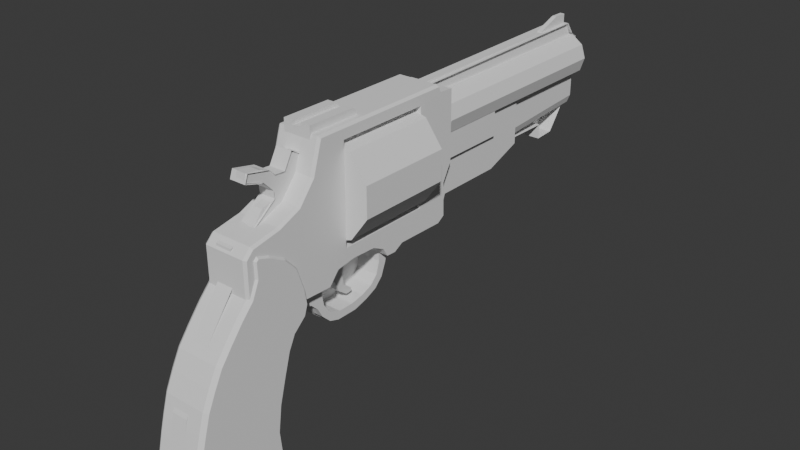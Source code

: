 # Source: WestGun.blend  (saved by Blender 4.5.87; exported with 4.5.12 LTS)
import bpy
from mathutils import Matrix  # noqa: F401  (used for matrix-valued properties, if any)

bpy.ops.wm.read_factory_settings(use_empty=True)
scene = bpy.context.scene
scene.name = 'Scene'

# ---- collections
col_collection = bpy.data.collections.new('Collection'); scene.collection.children.link(col_collection)

# ---- world
world_world = bpy.data.worlds.new('World'); scene.world = world_world
world_world.use_nodes = True; world_world.node_tree.nodes.clear()
_N = world_world.node_tree.nodes; _L = world_world.node_tree.links
n0 = _N.new('ShaderNodeOutputWorld'); n0.name = 'World Output'; n0.location = (200, 100)
n1 = _N.new('ShaderNodeBackground'); n1.name = 'Background'; n1.location = (-200, 100)
n1.inputs[0].default_value = (0.05088, 0.05088, 0.05088, 1.0)
_L.new(n1.outputs[0], n0.inputs[0])
n0.is_active_output = True
world_world.color = (0.05088, 0.05088, 0.05088)
world_world.sun_shadow_jitter_overblur = 0.0

# ---- meshes
me_cube_002 = bpy.data.meshes.new('Cube.002')
me_cube_002.from_pydata([(1.121, -2.166, -2.469), (1.121, -3.341, -2.166), (1.121, -3.507, -1.955), (1.121, -3.341, -1.266), (1.121, -3.002, -0.5411), (1.121, -2.818, -0.2749), (1.121, -2.46, 0.2023), (1.121, -2.442, 0.7163), (1.121, -2.029, 0.8448), (1.121, -1.689, 1.102), (1.121, -1.698, 1.212), (1.121, -1.864, 1.368), (1.121, -2.148, 1.451), (1.121, -2.102, 1.579), (1.121, -1.753, 1.506), (1.121, -1.662, 1.414), (1.121, -1.496, 1.405), (1.121, -1.368, 1.634), (1.121, -1.23, 1.552), (1.121, -1.139, 1.809), (1.121, 1.184, 1.818), (1.121, 1.266, 1.726), (1.121, 4.882, 1.772), (1.121, 5.011, 1.588), (1.121, 5.121, 1.515), (1.121, 5.112, 0.8724), (1.121, 4.993, 0.8265), (1.121, 4.993, 0.4134), (1.121, 4.827, 0.4134), (1.121, 4.534, 0.02796), (1.121, 4.194, 0.009605), (1.121, 4.203, 0.2482), (1.121, 3.35, 0.2574), (1.121, 2.726, 0.03714), (1.121, 1.56, 0.04632), (1.121, 1.367, -0.2474), (1.121, 0.5411, -0.2749), (1.121, 0.3575, -0.3208), (1.121, 0.2657, -0.486), (1.121, 0.174, -0.7797), (1.121, -0.08303, -0.9725), (1.121, -0.4685, -1.064), (1.121, -0.8173, -1.046), (1.121, -1.056, -0.8623), (1.121, -1.212, -0.6237), (1.121, -1.478, -0.5594), (1.121, -1.671, -0.7247), (1.121, -1.799, -1.0), (1.121, -1.992, -1.826), (1.121, -2.02, -2.349), (0.8582, -2.166, -2.469), (0.8582, -3.341, -2.166), (0.8582, -3.507, -1.955), (0.8582, -3.341, -1.266), (0.8582, -3.002, -0.5411), (0.8582, -2.818, -0.2749), (0.8582, -2.46, 0.2023), (0.8582, -2.442, 0.7163), (0.8582, -2.029, 0.8448), (0.8582, -1.689, 1.102), (0.8582, -1.698, 1.212), (0.8582, -1.864, 1.368), (0.8582, -2.148, 1.451), (0.8582, -2.102, 1.579), (0.8582, -1.753, 1.506), (0.8582, -1.662, 1.414), (0.8582, -1.496, 1.405), (0.8582, -1.368, 1.634), (0.8582, -1.23, 1.552), (0.8582, -1.139, 1.809), (0.8582, 1.184, 1.818), (0.8582, 1.266, 1.726), (0.8582, 4.882, 1.772), (0.8582, 5.011, 1.588), (0.8582, 5.121, 1.515), (0.8582, 5.112, 0.8724), (0.8582, 4.993, 0.8265), (0.8582, 4.993, 0.4134), (0.8582, 4.827, 0.4134), (0.8582, 4.534, 0.02796), (0.8582, 4.194, 0.009605), (0.8582, 4.203, 0.2482), (0.8582, 3.35, 0.2574), (0.8582, 2.726, 0.03714), (0.8582, 1.56, 0.04632), (0.8582, 1.367, -0.2474), (0.8582, 0.5411, -0.2749), (0.8582, 0.3575, -0.3208), (0.8582, 0.2657, -0.486), (0.8582, 0.174, -0.7797), (0.8582, -0.08303, -0.9725), (0.8582, -0.4685, -1.064), (0.8582, -0.8173, -1.046), (0.8582, -1.056, -0.8623), (0.8582, -1.212, -0.6237), (0.8582, -1.478, -0.5594), (0.8582, -1.671, -0.7247), (0.8582, -1.799, -1.0), (0.8582, -1.992, -1.826), (0.8582, -2.02, -2.349)], [], [(22, 23, 73, 72), (0, 49, 99, 50), (9, 10, 60, 59), (36, 37, 87, 86), (23, 24, 74, 73), (10, 11, 61, 60), (37, 38, 88, 87), (24, 25, 75, 74), (11, 12, 62, 61), (38, 39, 89, 88), (25, 26, 76, 75), (12, 13, 63, 62), (39, 40, 90, 89), (26, 27, 77, 76), (13, 14, 64, 63), (40, 41, 91, 90), (0, 1, 51, 50), (27, 28, 78, 77), (14, 15, 65, 64), (41, 42, 92, 91), (1, 2, 52, 51), (28, 29, 79, 78), (15, 16, 66, 65), (42, 43, 93, 92), (2, 3, 53, 52), (29, 30, 80, 79), (16, 17, 67, 66), (43, 44, 94, 93), (3, 4, 54, 53), (30, 31, 81, 80), (17, 18, 68, 67), (44, 45, 95, 94), (4, 5, 55, 54), (31, 32, 82, 81), (18, 19, 69, 68), (45, 46, 96, 95), (5, 6, 56, 55), (32, 33, 83, 82), (19, 20, 70, 69), (46, 47, 97, 96), (6, 7, 57, 56), (33, 34, 84, 83), (20, 21, 71, 70), (47, 48, 98, 97), (7, 8, 58, 57), (34, 35, 85, 84), (21, 22, 72, 71), (48, 49, 99, 98), (8, 9, 59, 58), (35, 36, 86, 85), (76, 78, 81), (99, 50, 98), (56, 95, 96, 55), (51, 52, 53), (55, 96, 97, 54), (51, 53, 98, 50), (56, 57, 58), (63, 64, 61, 62), (56, 58, 95), (74, 75, 76, 73), (59, 60, 66), (61, 64, 65, 60), (92, 93, 91), (93, 94, 91), (87, 94, 59, 68), (59, 66, 68), (91, 94, 88), (91, 88, 90), (87, 68, 69, 70), (88, 89, 90), (87, 88, 94), (60, 65, 66), (66, 67, 68), (59, 94, 95, 58), (84, 85, 86), (71, 72, 82), (72, 73, 76), (82, 72, 81), (70, 71, 86, 87), (76, 77, 78), (72, 76, 81), (84, 86, 71), (82, 83, 71), (83, 84, 71), (79, 80, 81), (78, 79, 81), (97, 98, 53, 54)])
_uv = me_cube_002.uv_layers.new(name='UVMap')
_uv.uv.foreach_set('vector', [0.0, 0.0, 0.0, 0.0, 0.0, 0.0, 0.0, 0.0, 0.0, 0.0, 0.0, 0.0, 0.0, 0.0, 0.0, 0.0, 0.0, 0.0, 0.0, 0.0, 0.0, 0.0, 0.0, 0.0, 0.0, 0.0, 0.0, 0.0, 0.0, 0.0, 0.0, 0.0, 0.0, 0.0, 0.0, 0.0, 0.0, 0.0, 0.0, 0.0, 0.0, 0.0, 0.0, 0.0, 0.0, 0.0, 0.0, 0.0, 0.0, 0.0, 0.0, 0.0, 0.0, 0.0, 0.0, 0.0, 0.0, 0.0, 0.0, 0.0, 0.0, 0.0, 0.0, 0.0, 0.0, 0.0, 0.0, 0.0, 0.0, 0.0, 0.0, 0.0, 0.0, 0.0, 0.0, 0.0, 0.0, 0.0, 0.0, 0.0, 0.0, 0.0, 0.0, 0.0, 0.0, 0.0, 0.0, 0.0, 0.0, 0.0, 0.0, 0.0, 0.0, 0.0, 0.0, 0.0, 0.0, 0.0, 0.0, 0.0, 0.0, 0.0, 0.0, 0.0, 0.0, 0.0, 0.0, 0.0, 0.0, 0.0, 0.0, 0.0, 0.0, 0.0, 0.0, 0.0, 0.0, 0.0, 0.0, 0.0, 0.0, 0.0, 0.0, 0.0, 0.0, 0.0, 0.0, 0.0, 0.0, 0.0, 0.0, 0.0, 0.0, 0.0, 0.0, 0.0, 0.0, 0.0, 0.0, 0.0, 0.0, 0.0, 0.0, 0.0, 0.0, 0.0, 0.0, 0.0, 0.0, 0.0, 0.0, 0.0, 0.0, 0.0, 0.0, 0.0, 0.0, 0.0, 0.0, 0.0, 0.0, 0.0, 0.0, 0.0, 0.0, 0.0, 0.0, 0.0, 0.0, 0.0, 0.0, 0.0, 0.0, 0.0, 0.0, 0.0, 0.0, 0.0, 0.0, 0.0, 0.0, 0.0, 0.0, 0.0, 0.0, 0.0, 0.0, 0.0, 0.0, 0.0, 0.0, 0.0, 0.0, 0.0, 0.0, 0.0, 0.0, 0.0, 0.0, 0.0, 0.0, 0.0, 0.0, 0.0, 0.0, 0.0, 0.0, 0.0, 0.0, 0.0, 0.0, 0.0, 0.0, 0.0, 0.0, 0.0, 0.0, 0.0, 0.0, 0.0, 0.0, 0.0, 0.0, 0.0, 0.0, 0.0, 0.0, 0.0, 0.0, 0.0, 0.0, 0.0, 0.0, 0.0, 0.0, 0.0, 0.0, 0.0, 0.0, 0.0, 0.0, 0.0, 0.0, 0.0, 0.0, 0.0, 0.0, 0.0, 0.0, 0.0, 0.0, 0.0, 0.0, 0.0, 0.0, 0.0, 0.0, 0.0, 0.0, 0.0, 0.0, 0.0, 0.0, 0.0, 0.0, 0.0, 0.0, 0.0, 0.0, 0.0, 0.0, 0.0, 0.0, 0.0, 0.0, 0.0, 0.0, 0.0, 0.0, 0.0, 0.0, 0.0, 0.0, 0.0, 0.0, 0.0, 0.0, 0.0, 0.0, 0.0, 0.0, 0.0, 0.0, 0.0, 0.0, 0.0, 0.0, 0.0, 0.0, 0.0, 0.0, 0.0, 0.0, 0.0, 0.0, 0.0, 0.0, 0.0, 0.0, 0.0, 0.0, 0.0, 0.0, 0.0, 0.0, 0.0, 0.0, 0.0, 0.0, 0.0, 0.0, 0.0, 0.0, 0.0, 0.0, 0.0, 0.0, 0.0, 0.0, 0.0, 0.0, 0.0, 0.0, 0.0, 0.0, 0.0, 0.0, 0.0, 0.0, 0.0, 0.0, 0.0, 0.0, 0.0, 0.0, 0.0, 0.0, 0.0, 0.0, 0.0, 0.0, 0.0, 0.0, 0.0, 0.0, 0.0, 0.0, 0.0, 0.0, 0.0, 0.0, 0.0, 0.0, 0.0, 0.0, 0.0, 0.0, 0.0, 0.0, 0.0, 0.0, 0.0, 0.0, 0.0, 0.0, 0.0, 0.0, 0.0, 0.0, 0.0, 0.0, 0.0, 0.0, 0.0, 0.0, 0.0, 0.0, 0.0, 0.0, 0.0, 0.0, 0.0, 0.0, 0.0, 0.0, 0.0, 0.0, 0.0, 0.0, 0.0, 0.0, 0.0, 0.0, 0.0, 0.0, 0.0, 0.0, 0.0, 0.0, 0.0, 0.0, 0.0, 0.0, 0.0, 0.0, 0.0, 0.0, 0.0, 0.0, 0.0, 0.0, 0.0, 0.0, 0.0, 0.0, 0.0, 0.0, 0.0, 0.0, 0.0, 0.0, 0.0, 0.0, 0.0, 0.0, 0.0, 0.0, 0.0, 0.0, 0.0, 0.0, 0.0, 0.0, 0.0, 0.0, 0.0, 0.0, 0.0, 0.0, 0.0, 0.0, 0.0, 0.0, 0.0, 0.0, 0.0, 0.0, 0.0, 0.0, 0.0, 0.0, 0.0, 0.0, 0.0, 0.0, 0.0, 0.0, 0.0, 0.0, 0.0, 0.0, 0.0, 0.0, 0.0, 0.0, 0.0, 0.0, 0.0, 0.0, 0.0, 0.0, 0.0, 0.0, 0.0, 0.0, 0.0, 0.0, 0.0, 0.0, 0.0, 0.0, 0.0, 0.0, 0.0, 0.0, 0.0, 0.0, 0.0, 0.0, 0.0, 0.0, 0.0, 0.0, 0.0, 0.0, 0.0, 0.0, 0.0, 0.0, 0.0, 0.0, 0.0, 0.0, 0.0, 0.0, 0.0, 0.0, 0.0, 0.0, 0.0, 0.0, 0.0, 0.0, 0.0, 0.0, 0.0, 0.0, 0.0, 0.0, 0.0, 0.0, 0.0, 0.0, 0.0, 0.0, 0.0, 0.0, 0.0, 0.0, 0.0, 0.0, 0.0, 0.0, 0.0, 0.0, 0.0, 0.0, 0.0, 0.0, 0.0, 0.0, 0.0, 0.0, 0.0, 0.0, 0.0, 0.0, 0.0, 0.0, 0.0, 0.0, 0.0, 0.0, 0.0, 0.0, 0.0, 0.0, 0.0, 0.0, 0.0, 0.0, 0.0, 0.0, 0.0, 0.0, 0.0, 0.0, 0.0, 0.0, 0.0, 0.0, 0.0, 0.0, 0.0, 0.0, 0.0, 0.0, 0.0, 0.0, 0.0, 0.0, 0.0, 0.0, 0.0, 0.0, 0.0, 0.0, 0.0, 0.0, 0.0, 0.0, 0.0, 0.0, 0.0, 0.0, 0.0, 0.0, 0.0, 0.0, 0.0, 0.0, 0.0, 0.0, 0.0, 0.0, 0.0, 0.0, 0.0, 0.0, 0.0, 0.0, 0.0, 0.0, 0.0, 0.0, 0.0, 0.0, 0.0, 0.0, 0.0, 0.0, 0.0, 0.0, 0.0, 0.0, 0.0, 0.0, 0.0, 0.0, 0.0, 0.0, 0.0, 0.0, 0.0])
me_cube_002.update()
me_cube_003 = bpy.data.meshes.new('Cube.003')
me_cube_003.from_pydata([(-0.07031, 0.3742, -0.2325), (-0.07031, 0.4035, -0.2142), (-0.07031, 0.376, 0.2459), (-0.07031, 0.4347, 0.2422), (-0.07031, 0.4365, -0.02172), (-0.07031, 0.3999, -0.0877), (-0.07031, -0.1701, -0.2435), (-0.07031, -0.1316, -0.1977), (-0.07031, -0.06016, -0.1867), (-0.07031, 0.03697, -0.1903), (-0.07031, 0.08463, -0.2142), (-0.07031, 0.1048, -0.2472), (-0.07031, 0.1433, -0.249), (-0.07031, 0.1799, -0.2287), (0.07031, 0.3742, -0.2325), (0.07031, 0.4035, -0.2142), (0.07031, 0.376, 0.2459), (0.07031, 0.4347, 0.2422), (0.07031, 0.4365, -0.02172), (0.07031, 0.3999, -0.0877), (0.07031, -0.1701, -0.2435), (0.07031, -0.1316, -0.1977), (0.07031, -0.06016, -0.1867), (0.07031, 0.03697, -0.1903), (0.07031, 0.08463, -0.2142), (0.07031, 0.1048, -0.2472), (0.07031, 0.1433, -0.249), (0.07031, 0.1799, -0.2287), (-0.07031, -0.1877, 0.263), (-0.06181, -0.194, 0.2715), (-0.07031, 0.3672, 0.2649), (-0.06181, 0.3632, 0.2734), (-0.07031, -0.223, 0.1483), (-0.06181, -0.2306, 0.1524), (-0.07031, -0.2859, 0.07206), (-0.06181, -0.2911, 0.07908), (-0.07031, -0.3711, 0.03607), (-0.06181, -0.3736, 0.04426), (-0.07031, -0.4776, 0.01622), (-0.06181, -0.4817, 0.0241), (-0.07031, -0.5043, -0.01055), (-0.06181, -0.5129, -0.00706), (-0.06181, -0.511, -0.2288), (-0.07031, -0.5025, -0.2292), (0.07031, -0.188, 0.2635), (0.06231, -0.194, 0.2715), (0.06231, 0.3632, 0.2734), (0.07031, 0.3669, 0.2654), (0.07031, -0.2234, 0.1485), (0.06231, -0.2306, 0.1524), (0.06231, -0.2911, 0.07908), (0.07031, -0.2862, 0.07247), (0.07031, -0.3712, 0.03655), (0.06231, -0.3736, 0.04426), (0.06231, -0.4817, 0.0241), (0.07031, -0.4778, 0.01669), (0.07031, -0.5048, -0.01035), (0.06231, -0.5129, -0.00706), (0.07031, -0.503, -0.2292), (0.06231, -0.511, -0.2288), (0.07031, 0.2733, -0.1375), (0.07031, -0.09224, 0.228), (0.07031, 0.2733, 0.228), (0.07031, -0.09224, -0.1375), (-0.07031, -0.09224, -0.1375), (-0.07031, -0.09224, 0.228), (-0.07031, 0.2733, 0.228), (-0.07031, 0.2733, -0.1375)], [], [(7, 8, 22, 21), (3, 2, 16, 17), (8, 9, 23, 22), (9, 10, 24, 23), (0, 1, 15, 14), (10, 11, 25, 24), (4, 3, 17, 18), (11, 12, 26, 25), (1, 5, 19, 15), (12, 13, 27, 26), (5, 4, 18, 19), (0, 13, 27, 14), (6, 7, 21, 20), (36, 38, 39, 37), (32, 34, 35, 33), (34, 36, 37, 35), (28, 32, 33, 29), (40, 43, 42, 41), (29, 31, 30, 28), (38, 40, 41, 39), (53, 54, 55, 52), (49, 50, 51, 48), (50, 53, 52, 51), (45, 49, 48, 44), (57, 59, 58, 56), (44, 47, 46, 45), (54, 57, 56, 55), (29, 33, 49, 45), (31, 29, 45, 46), (46, 47, 16, 2, 30, 31), (33, 35, 50, 49), (35, 37, 53, 50), (37, 39, 54, 53), (39, 41, 57, 54), (41, 42, 59, 57), (59, 42, 43, 6, 20, 58), (63, 60, 67, 64), (60, 62, 66, 67), (63, 64, 65, 61), (66, 62, 61, 65), (3, 4, 5, 1, 0, 67, 66, 30, 2), (30, 66, 65, 28), (7, 64, 67, 0, 13, 12, 11, 10, 9, 8), (6, 43, 40, 38, 36, 34, 32, 28, 65, 64, 7), (17, 16, 47, 62, 60, 14, 15, 19, 18), (47, 44, 61, 62), (21, 22, 23, 24, 25, 26, 27, 14, 60, 63), (20, 21, 63, 61, 44, 48, 51, 52, 55, 56, 58)])
_uv = me_cube_003.uv_layers.new(name='UVMap')
_uv.uv.foreach_set('vector', [0.0, 0.0, 0.0, 0.0, 0.0, 0.0, 0.0, 0.0, 0.0, 0.0, 0.0, 0.0, 0.0, 0.0, 0.0, 0.0, 0.0, 0.0, 0.0, 0.0, 0.0, 0.0, 0.0, 0.0, 0.0, 0.0, 0.0, 0.0, 0.0, 0.0, 0.0, 0.0, 0.0, 0.0, 0.0, 0.0, 0.0, 0.0, 0.0, 0.0, 0.0, 0.0, 0.0, 0.0, 0.0, 0.0, 0.0, 0.0, 0.0, 0.0, 0.0, 0.0, 0.0, 0.0, 0.0, 0.0, 0.0, 0.0, 0.0, 0.0, 0.0, 0.0, 0.0, 0.0, 0.0, 0.0, 0.0, 0.0, 0.0, 0.0, 0.0, 0.0, 0.0, 0.0, 0.0, 0.0, 0.0, 0.0, 0.0, 0.0, 0.0, 0.0, 0.0, 0.0, 0.0, 0.0, 0.0, 0.0, 0.0, 0.0, 0.0, 0.0, 0.0, 0.0, 0.0, 0.0, 0.0, 0.0, 0.0, 0.0, 0.0, 0.0, 0.0, 0.0, 0.0, 0.0, 0.0, 0.0, 0.0, 0.0, 0.0, 0.0, 0.0, 0.0, 0.0, 0.0, 0.0, 0.0, 0.0, 0.0, 0.0, 0.0, 0.0, 0.0, 0.0, 0.0, 0.0, 0.0, 0.0, 0.0, 0.0, 0.0, 0.0, 0.0, 0.0, 0.0, 0.0, 0.0, 0.0, 0.0, 0.0, 0.0, 0.0, 0.0, 0.0, 0.0, 0.0, 0.0, 0.0, 0.0, 0.0, 0.0, 0.0, 0.0, 0.0, 0.0, 0.0, 0.0, 0.0, 0.0, 0.0, 0.0, 0.0, 0.0, 0.0, 0.0, 0.0, 0.0, 0.0, 0.0, 0.0, 0.0, 0.0, 0.0, 0.0, 0.0, 0.0, 0.0, 0.0, 0.0, 0.0, 0.0, 0.0, 0.0, 0.0, 0.0, 0.0, 0.0, 0.0, 0.0, 0.0, 0.0, 0.0, 0.0, 0.0, 0.0, 0.0, 0.0, 0.0, 0.0, 0.0, 0.0, 0.0, 0.0, 0.0, 0.0, 0.0, 0.0, 0.0, 0.0, 0.0, 0.0, 0.0, 0.0, 0.0, 0.0, 0.0, 0.0, 0.0, 0.0, 0.0, 0.0, 0.0, 0.0, 0.0, 0.0, 0.0, 0.0, 0.0, 0.0, 0.0, 0.0, 0.0, 0.0, 0.0, 0.0, 0.0, 0.0, 0.0, 0.0, 0.0, 0.0, 0.0, 0.0, 0.0, 0.0, 0.0, 0.0, 0.0, 0.0, 0.0, 0.0, 0.0, 0.0, 0.0, 0.0, 0.0, 0.0, 0.0, 0.0, 0.0, 0.0, 0.0, 0.0, 0.0, 0.0, 0.0, 0.0, 0.0, 0.0, 0.0, 0.0, 0.0, 0.0, 0.0, 0.0, 0.0, 0.0, 0.0, 0.0, 0.0, 0.0, 0.0, 0.0, 0.0, 0.0, 0.0, 0.0, 0.0, 0.0, 0.0, 0.0, 0.0, 0.0, 0.0, 0.0, 0.375, 0.8623, 0.375, 0.3877, 0.375, 0.3623, 0.375, 0.8877, 0.375, 0.3877, 0.625, 0.3877, 0.625, 0.3623, 0.375, 0.3623, 0.375, 0.8623, 0.375, 0.8877, 0.625, 0.8877, 0.625, 0.8623, 0.7627, 0.5, 0.7373, 0.5, 0.7373, 0.75, 0.7627, 0.75, 0.0, 0.0, 0.0, 0.0, 0.0, 0.0, 0.0, 0.0, 0.0, 0.0, 0.375, 0.3623, 0.625, 0.3623, 0.0, 0.0, 0.0, 0.0, 0.0, 0.0, 0.625, 0.3623, 0.7627, 0.75, 0.0, 0.0, 0.0, 0.0, 0.375, 0.8877, 0.375, 0.3623, 0.0, 0.0, 0.0, 0.0, 0.0, 0.0, 0.0, 0.0, 0.0, 0.0, 0.0, 0.0, 0.0, 0.0, 0.0, 0.0, 0.0, 0.0, 0.0, 0.0, 0.0, 0.0, 0.0, 0.0, 0.0, 0.0, 0.0, 0.0, 0.0, 0.0, 0.7627, 0.75, 0.375, 0.8877, 0.0, 0.0, 0.0, 0.0, 0.0, 0.0, 0.0, 0.0, 0.625, 0.3877, 0.375, 0.3877, 0.0, 0.0, 0.0, 0.0, 0.0, 0.0, 0.0, 0.0, 0.0, 0.0, 0.0, 0.0, 0.7373, 0.75, 0.625, 0.3877, 0.0, 0.0, 0.0, 0.0, 0.0, 0.0, 0.0, 0.0, 0.0, 0.0, 0.0, 0.0, 0.0, 0.0, 0.0, 0.0, 0.375, 0.3877, 0.375, 0.8623, 0.0, 0.0, 0.0, 0.0, 0.375, 0.8623, 0.7373, 0.75, 0.0, 0.0, 0.0, 0.0, 0.0, 0.0, 0.0, 0.0, 0.0, 0.0, 0.0, 0.0, 0.0, 0.0])
me_cube_003.update()
me_cylinder = bpy.data.meshes.new('Cylinder')
me_cylinder.from_pydata([(0.0, 1.0, -1.0), (-3.344e-07, 1.0, 8.65), (0.5878, 0.809, -1.0), (0.5878, 0.809, 8.65), (0.9511, 0.309, -1.0), (0.9511, 0.309, 8.65), (0.9511, -0.309, -1.0), (0.9511, -0.309, 8.65), (0.5878, -0.809, -1.0), (0.5878, -0.809, 8.65), (0.0, -1.0, -1.0), (-3.344e-07, -1.0, 8.65), (-0.5878, -0.809, -1.0), (-0.5878, -0.809, 8.65), (-0.9511, -0.309, -1.0), (-0.9511, -0.309, 8.65), (-0.9511, 0.309, -1.0), (-0.9511, 0.309, 8.65), (-0.5878, 0.809, -1.0), (-0.5878, 0.809, 8.65), (0.4461, 0.614, 8.905), (-2.806e-07, 0.7589, 8.905), (0.7218, 0.2345, 8.905), (0.7218, -0.2345, 8.905), (0.4461, -0.614, 8.905), (-2.806e-07, -0.7589, 8.905), (-0.4461, -0.614, 8.905), (-0.7218, -0.2345, 8.905), (-0.7218, 0.2345, 8.905), (-0.4461, 0.614, 8.905), (0.4892, 0.6734, 8.905), (-2.783e-07, 0.8323, 8.905), (0.7916, 0.2572, 8.905), (0.7916, -0.2572, 8.905), (0.4892, -0.6734, 8.905), (-2.783e-07, -0.8323, 8.905), (-0.4892, -0.6734, 8.905), (-0.7916, -0.2572, 8.905), (-0.7916, 0.2572, 8.905), (-0.4892, 0.6734, 8.905), (0.4461, 0.614, 8.511), (-1.598e-07, 0.7589, 8.511), (0.7218, 0.2345, 8.511), (0.7218, -0.2345, 8.511), (0.4461, -0.614, 8.511), (-1.598e-07, -0.7589, 8.511), (-0.4461, -0.614, 8.511), (-0.7218, -0.2345, 8.511), (-0.7218, 0.2345, 8.511), (-0.4461, 0.614, 8.511)], [], [(0, 1, 3, 2), (2, 3, 5, 4), (4, 5, 7, 6), (6, 7, 9, 8), (8, 9, 11, 10), (10, 11, 13, 12), (12, 13, 15, 14), (14, 15, 17, 16), (1, 19, 39, 31), (16, 17, 19, 18), (18, 19, 1, 0), (0, 2, 4, 6, 8, 10, 12, 14, 16, 18), (22, 20, 40, 42), (19, 17, 38, 39), (17, 15, 37, 38), (15, 13, 36, 37), (13, 11, 35, 36), (11, 9, 34, 35), (9, 7, 33, 34), (3, 1, 31, 30), (7, 5, 32, 33), (5, 3, 30, 32), (21, 20, 30, 31), (20, 22, 32, 30), (22, 23, 33, 32), (23, 24, 34, 33), (24, 25, 35, 34), (25, 26, 36, 35), (26, 27, 37, 36), (27, 28, 38, 37), (28, 29, 39, 38), (29, 21, 31, 39), (40, 41, 49, 48, 47, 46, 45, 44, 43, 42), (29, 28, 48, 49), (26, 25, 45, 46), (23, 22, 42, 43), (21, 29, 49, 41), (27, 26, 46, 47), (24, 23, 43, 44), (20, 21, 41, 40), (28, 27, 47, 48), (25, 24, 44, 45)])
_uv = me_cylinder.uv_layers.new(name='UVMap')
_uv.uv.foreach_set('vector', [1.0, 0.5, 1.0, 1.0, 0.9, 1.0, 0.9, 0.5, 0.9, 0.5, 0.9, 1.0, 0.8, 1.0, 0.8, 0.5, 0.8, 0.5, 0.8, 1.0, 0.7, 1.0, 0.7, 0.5, 0.7, 0.5, 0.7, 1.0, 0.6, 1.0, 0.6, 0.5, 0.6, 0.5, 0.6, 1.0, 0.5, 1.0, 0.5, 0.5, 0.5, 0.5, 0.5, 1.0, 0.4, 1.0, 0.4, 0.5, 0.4, 0.5, 0.4, 1.0, 0.3, 1.0, 0.3, 0.5, 0.3, 0.5, 0.3, 1.0, 0.2, 1.0, 0.2, 0.5, -7.451e-08, 1.0, 0.1, 1.0, 0.1, 1.0, -7.451e-08, 1.0, 0.2, 0.5, 0.2, 1.0, 0.1, 1.0, 0.1, 0.5, 0.1, 0.5, 0.1, 1.0, -7.451e-08, 1.0, -7.451e-08, 0.5, 0.75, 0.49, 0.8911, 0.4442, 0.9783, 0.3242, 0.9783, 0.1758, 0.8911, 0.05584, 0.75, 0.01, 0.6089, 0.05584, 0.5217, 0.1758, 0.5217, 0.3242, 0.6089, 0.4442, 0.4581, 0.3176, 0.3786, 0.427, 0.3786, 0.427, 0.4581, 0.3176, 0.1, 1.0, 0.2, 1.0, 0.2, 1.0, 0.1, 1.0, 0.2, 1.0, 0.3, 1.0, 0.3, 1.0, 0.2, 1.0, 0.3, 1.0, 0.4, 1.0, 0.4, 1.0, 0.3, 1.0, 0.4, 1.0, 0.5, 1.0, 0.5, 1.0, 0.4, 1.0, 0.5, 1.0, 0.6, 1.0, 0.6, 1.0, 0.5, 1.0, 0.6, 1.0, 0.7, 1.0, 0.7, 1.0, 0.6, 1.0, 0.9, 1.0, 1.0, 1.0, 1.0, 1.0, 0.9, 1.0, 0.7, 1.0, 0.8, 1.0, 0.8, 1.0, 0.7, 1.0, 0.8, 1.0, 0.9, 1.0, 0.9, 1.0, 0.8, 1.0, 0.25, 0.4688, 0.3786, 0.427, 0.3911, 0.4442, 0.25, 0.49, 0.3786, 0.427, 0.4581, 0.3176, 0.4783, 0.3242, 0.3911, 0.4442, 0.4581, 0.3176, 0.4581, 0.1824, 0.4783, 0.1758, 0.4783, 0.3242, 0.4581, 0.1824, 0.3786, 0.07296, 0.3911, 0.05584, 0.4783, 0.1758, 0.3786, 0.07296, 0.25, 0.03117, 0.25, 0.01, 0.3911, 0.05584, 0.25, 0.03117, 0.1214, 0.07296, 0.1089, 0.05584, 0.25, 0.01, 0.1214, 0.07296, 0.04188, 0.1824, 0.02175, 0.1758, 0.1089, 0.05584, 0.04188, 0.1824, 0.04188, 0.3176, 0.02175, 0.3242, 0.02175, 0.1758, 0.04188, 0.3176, 0.1214, 0.427, 0.1089, 0.4442, 0.02175, 0.3242, 0.1214, 0.427, 0.25, 0.4688, 0.25, 0.49, 0.1089, 0.4442, 0.3786, 0.427, 0.25, 0.4688, 0.1214, 0.427, 0.04188, 0.3176, 0.04188, 0.1824, 0.1214, 0.07296, 0.25, 0.03117, 0.3786, 0.07296, 0.4581, 0.1824, 0.4581, 0.3176, 0.1214, 0.427, 0.04188, 0.3176, 0.04188, 0.3176, 0.1214, 0.427, 0.1214, 0.07296, 0.25, 0.03117, 0.25, 0.03117, 0.1214, 0.07296, 0.4581, 0.1824, 0.4581, 0.3176, 0.4581, 0.3176, 0.4581, 0.1824, 0.25, 0.4688, 0.1214, 0.427, 0.1214, 0.427, 0.25, 0.4688, 0.04188, 0.1824, 0.1214, 0.07296, 0.1214, 0.07296, 0.04188, 0.1824, 0.3786, 0.07296, 0.4581, 0.1824, 0.4581, 0.1824, 0.3786, 0.07296, 0.3786, 0.427, 0.25, 0.4688, 0.25, 0.4688, 0.3786, 0.427, 0.04188, 0.3176, 0.04188, 0.1824, 0.04188, 0.1824, 0.04188, 0.3176, 0.25, 0.03117, 0.3786, 0.07296, 0.3786, 0.07296, 0.25, 0.03117])
me_cylinder.update()
me_cube_005 = bpy.data.meshes.new('Cube.005')
me_cube_005.from_pydata([(-0.03028, -0.3167, -0.1709), (-0.03028, -0.2747, -0.1709), (-0.03028, -0.2595, -0.1302), (-0.03028, 0.01419, -0.1302), (-0.03028, 0.1618, -0.07676), (-0.03028, 0.1618, 0.09888), (-0.03028, -0.3167, 0.09888), (0.03028, -0.3167, -0.1709), (0.03028, -0.2747, -0.1709), (0.03028, -0.2595, -0.1302), (0.03028, 0.01419, -0.1302), (0.03028, 0.1618, -0.07676), (0.03028, 0.1618, 0.09888), (0.03028, -0.3167, 0.09888)], [], [(0, 1, 8, 7), (5, 6, 13, 12), (3, 4, 11, 10), (1, 2, 9, 8), (0, 6, 13, 7), (4, 5, 12, 11), (2, 3, 10, 9), (7, 8, 9, 10, 11, 12, 13), (0, 6, 5, 4, 3, 2, 1)])
_uv = me_cube_005.uv_layers.new(name='UVMap')
_uv.uv.foreach_set('vector', [0.0, 0.0, 0.0, 0.0, 0.0, 0.0, 0.0, 0.0, 0.0, 0.0, 0.0, 0.0, 0.0, 0.0, 0.0, 0.0, 0.0, 0.0, 0.0, 0.0, 0.0, 0.0, 0.0, 0.0, 0.0, 0.0, 0.0, 0.0, 0.0, 0.0, 0.0, 0.0, 0.0, 0.0, 0.0, 0.0, 0.0, 0.0, 0.0, 0.0, 0.0, 0.0, 0.0, 0.0, 0.0, 0.0, 0.0, 0.0, 0.0, 0.0, 0.0, 0.0, 0.0, 0.0, 0.0, 0.0, 0.0, 0.0, 0.0, 0.0, 0.0, 0.0, 0.0, 0.0, 0.0, 0.0, 0.0, 0.0, 0.0, 0.0, 0.0, 0.0, 0.0, 0.0, 0.0, 0.0, 0.0, 0.0, 0.0, 0.0, 0.0, 0.0, 0.0, 0.0])
me_cube_005.update()
me_cube_006 = bpy.data.meshes.new('Cube.006')
me_cube_006.from_pydata([(-0.07423, 0.06236, -0.3518), (-0.07423, 0.06038, -0.3389), (-0.07423, 0.08571, -0.3232), (-0.06223, 0.09842, -0.3295), (-0.07423, 0.07785, -0.2476), (-0.06223, 0.08993, -0.2478), (-0.07423, 0.09087, -0.1511), (-0.06223, 0.1027, -0.1534), (-0.07423, 0.1155, -0.05901), (-0.06223, 0.1271, -0.06222), (-0.07423, 0.1392, 0.02273), (-0.06223, 0.1504, 0.01839), (-0.07423, 0.164, 0.07351), (-0.06223, 0.1737, 0.06612), (-0.07423, 0.211, 0.1153), (-0.06223, 0.2215, 0.1085), (-0.07423, 0.2229, 0.1519), (-0.06223, 0.2352, 0.151), (-0.07423, 0.214, 0.2064), (-0.06223, 0.2257, 0.2093), (-0.07423, 0.1865, 0.288), (-0.06223, 0.1971, 0.2942), (-0.07423, 0.1407, 0.3387), (-0.06223, 0.1483, 0.3482), (-0.07423, 0.08082, 0.3722), (-0.06223, 0.08569, 0.3832), (-0.07423, 0.03751, 0.3867), (-0.06223, 0.03478, 0.4002), (-0.07423, 0.03, 0.3801), (-0.06223, 0.01781, 0.3854), (-0.07423, 0.03202, 0.3216), (-0.06223, 0.01993, 0.3239), (-0.07423, 0.006793, 0.2631), (-0.06223, -0.003401, 0.2698), (-0.07423, -0.0389, 0.2141), (-0.06223, -0.04795, 0.222), (-0.07423, -0.08519, 0.1573), (-0.06223, -0.09462, 0.1648), (-0.07423, -0.129, 0.09997), (-0.06223, -0.1392, 0.1064), (-0.07423, -0.1602, 0.03964), (-0.06223, -0.171, 0.0449), (-0.07423, -0.1894, -0.02401), (-0.06223, -0.2007, -0.01979), (-0.07423, -0.2103, -0.09516), (-0.06223, -0.2219, -0.09192), (-0.07423, -0.2251, -0.151), (-0.06223, -0.2367, -0.1481), (-0.07423, -0.241, -0.2196), (-0.06223, -0.2537, -0.2213), (-0.07423, -0.2139, -0.2693), (-0.07423, -0.2219, -0.2796), (0.07423, 0.06038, -0.3389), (0.07423, 0.06236, -0.3518), (0.06223, 0.09842, -0.3295), (0.07423, 0.08571, -0.3232), (0.06223, 0.08993, -0.2478), (0.07423, 0.07785, -0.2476), (0.06223, 0.1027, -0.1534), (0.07423, 0.09087, -0.1511), (0.06223, 0.1271, -0.06222), (0.07423, 0.1155, -0.05901), (0.06223, 0.1504, 0.01839), (0.07423, 0.1392, 0.02273), (0.06223, 0.1737, 0.06612), (0.07423, 0.164, 0.07351), (0.06223, 0.2215, 0.1085), (0.07423, 0.211, 0.1153), (0.06223, 0.2352, 0.151), (0.07423, 0.2229, 0.1519), (0.06223, 0.2257, 0.2093), (0.07423, 0.214, 0.2064), (0.06223, 0.1971, 0.2942), (0.07423, 0.1865, 0.288), (0.06223, 0.1483, 0.3482), (0.07423, 0.1407, 0.3387), (0.06223, 0.08569, 0.3832), (0.07423, 0.08082, 0.3722), (0.06223, 0.03478, 0.4002), (0.07423, 0.03751, 0.3867), (0.06223, 0.01781, 0.3854), (0.07423, 0.03, 0.3801), (0.06223, 0.01993, 0.3239), (0.07423, 0.03202, 0.3216), (0.06223, -0.003401, 0.2698), (0.07423, 0.006793, 0.2631), (0.06223, -0.04795, 0.222), (0.07423, -0.0389, 0.2141), (0.06223, -0.09462, 0.1648), (0.07423, -0.08519, 0.1573), (0.06223, -0.1392, 0.1064), (0.07423, -0.129, 0.09997), (0.06223, -0.171, 0.0449), (0.07423, -0.1602, 0.03964), (0.06223, -0.2007, -0.01979), (0.07423, -0.1894, -0.02401), (0.06223, -0.2219, -0.09192), (0.07423, -0.2103, -0.09516), (0.06223, -0.2367, -0.1481), (0.07423, -0.2251, -0.151), (0.06223, -0.2537, -0.2213), (0.07423, -0.241, -0.2196), (0.07423, -0.2219, -0.2796), (0.07423, -0.2139, -0.2693)], [], [(1, 2, 3, 0), (2, 4, 5, 3), (4, 6, 7, 5), (6, 8, 9, 7), (8, 10, 11, 9), (10, 12, 13, 11), (12, 14, 15, 13), (14, 16, 17, 15), (16, 18, 19, 17), (18, 20, 21, 19), (20, 22, 23, 21), (22, 24, 25, 23), (24, 26, 27, 25), (26, 28, 29, 27), (28, 30, 31, 29), (30, 32, 33, 31), (32, 34, 35, 33), (34, 36, 37, 35), (36, 38, 39, 37), (38, 40, 41, 39), (40, 42, 43, 41), (42, 44, 45, 43), (44, 46, 47, 45), (46, 48, 49, 47), (48, 50, 51, 49), (0, 51, 50, 1), (1, 50, 48, 46, 44, 42, 40, 38, 36, 34, 32, 30, 28, 26, 24, 22, 20, 18, 16, 14, 12, 10, 8, 6, 4, 2), (53, 54, 55, 52), (54, 56, 57, 55), (56, 58, 59, 57), (58, 60, 61, 59), (60, 62, 63, 61), (62, 64, 65, 63), (64, 66, 67, 65), (66, 68, 69, 67), (68, 70, 71, 69), (70, 72, 73, 71), (72, 74, 75, 73), (74, 76, 77, 75), (76, 78, 79, 77), (78, 80, 81, 79), (80, 82, 83, 81), (82, 84, 85, 83), (84, 86, 87, 85), (86, 88, 89, 87), (88, 90, 91, 89), (90, 92, 93, 91), (92, 94, 95, 93), (94, 96, 97, 95), (96, 98, 99, 97), (98, 100, 101, 99), (100, 102, 103, 101), (52, 103, 102, 53), (0, 3, 54, 53), (0, 51, 102, 53), (52, 55, 57, 59, 61, 63, 65, 67, 69, 71, 73, 75, 77, 79, 81, 83, 85, 87, 89, 91, 93, 95, 97, 99, 101, 103), (3, 5, 56, 54), (5, 7, 58, 56), (7, 9, 60, 58), (9, 11, 62, 60), (11, 13, 64, 62), (13, 15, 66, 64), (15, 17, 68, 66), (17, 19, 70, 68), (19, 21, 72, 70), (21, 23, 74, 72), (23, 25, 76, 74), (25, 27, 78, 76), (27, 29, 80, 78), (29, 31, 82, 80), (31, 33, 84, 82), (33, 35, 86, 84), (35, 37, 88, 86), (37, 39, 90, 88), (39, 41, 92, 90), (41, 43, 94, 92), (43, 45, 96, 94), (45, 47, 98, 96), (47, 49, 100, 98), (49, 51, 102, 100)])
_uv = me_cube_006.uv_layers.new(name='UVMap')
_uv.uv.foreach_set('vector', [0.0, 0.0, 0.0, 0.0, 0.0, 0.0, 0.0, 0.0, 0.0, 0.0, 0.0, 0.0, 0.0, 0.0, 0.0, 0.0, 0.0, 0.0, 0.0, 0.0, 0.0, 0.0, 0.0, 0.0, 0.0, 0.0, 0.0, 0.0, 0.0, 0.0, 0.0, 0.0, 0.0, 0.0, 0.0, 0.0, 0.0, 0.0, 0.0, 0.0, 0.0, 0.0, 0.0, 0.0, 0.0, 0.0, 0.0, 0.0, 0.0, 0.0, 0.0, 0.0, 0.0, 0.0, 0.0, 0.0, 0.0, 0.0, 0.0, 0.0, 0.0, 0.0, 0.0, 0.0, 0.0, 0.0, 0.0, 0.0, 0.0, 0.0, 0.0, 0.0, 0.0, 0.0, 0.0, 0.0, 0.0, 0.0, 0.0, 0.0, 0.0, 0.0, 0.0, 0.0, 0.0, 0.0, 0.0, 0.0, 0.0, 0.0, 0.0, 0.0, 0.0, 0.0, 0.0, 0.0, 0.0, 0.0, 0.0, 0.0, 0.0, 0.0, 0.0, 0.0, 0.0, 0.0, 0.0, 0.0, 0.0, 0.0, 0.0, 0.0, 0.0, 0.0, 0.0, 0.0, 0.0, 0.0, 0.0, 0.0, 0.0, 0.0, 0.0, 0.0, 0.0, 0.0, 0.0, 0.0, 0.0, 0.0, 0.0, 0.0, 0.0, 0.0, 0.0, 0.0, 0.0, 0.0, 0.0, 0.0, 0.0, 0.0, 0.0, 0.0, 0.0, 0.0, 0.0, 0.0, 0.0, 0.0, 0.0, 0.0, 0.0, 0.0, 0.0, 0.0, 0.0, 0.0, 0.0, 0.0, 0.0, 0.0, 0.0, 0.0, 0.0, 0.0, 0.0, 0.0, 0.0, 0.0, 0.0, 0.0, 0.0, 0.0, 0.0, 0.0, 0.0, 0.0, 0.0, 0.0, 0.0, 0.0, 0.0, 0.0, 0.0, 0.0, 0.0, 0.0, 0.0, 0.0, 0.0, 0.0, 0.0, 0.0, 0.0, 0.0, 0.0, 0.0, 0.0, 0.0, 0.0, 0.0, 0.0, 0.0, 0.0, 0.0, 0.0, 0.0, 0.0, 0.0, 0.0, 0.0, 0.0, 0.0, 0.0, 0.0, 0.0, 0.0, 0.0, 0.0, 0.0, 0.0, 0.0, 0.0, 0.0, 0.0, 0.0, 0.0, 0.0, 0.0, 0.0, 0.0, 0.0, 0.0, 0.0, 0.0, 0.0, 0.0, 0.0, 0.0, 0.0, 0.0, 0.0, 0.0, 0.0, 0.0, 0.0, 0.0, 0.0, 0.0, 0.0, 0.0, 0.0, 0.0, 0.0, 0.0, 0.0, 0.0, 0.0, 0.0, 0.0, 0.0, 0.0, 0.0, 0.0, 0.0, 0.0, 0.0, 0.0, 0.0, 0.0, 0.0, 0.0, 0.0, 0.0, 0.0, 0.0, 0.0, 0.0, 0.0, 0.0, 0.0, 0.0, 0.0, 0.0, 0.0, 0.0, 0.0, 0.0, 0.0, 0.0, 0.0, 0.0, 0.0, 0.0, 0.0, 0.0, 0.0, 0.0, 0.0, 0.0, 0.0, 0.0, 0.0, 0.0, 0.0, 0.0, 0.0, 0.0, 0.0, 0.0, 0.0, 0.0, 0.0, 0.0, 0.0, 0.0, 0.0, 0.0, 0.0, 0.0, 0.0, 0.0, 0.0, 0.0, 0.0, 0.0, 0.0, 0.0, 0.0, 0.0, 0.0, 0.0, 0.0, 0.0, 0.0, 0.0, 0.0, 0.0, 0.0, 0.0, 0.0, 0.0, 0.0, 0.0, 0.0, 0.0, 0.0, 0.0, 0.0, 0.0, 0.0, 0.0, 0.0, 0.0, 0.0, 0.0, 0.0, 0.0, 0.0, 0.0, 0.0, 0.0, 0.0, 0.0, 0.0, 0.0, 0.0, 0.0, 0.0, 0.0, 0.0, 0.0, 0.0, 0.0, 0.0, 0.0, 0.0, 0.0, 0.0, 0.0, 0.0, 0.0, 0.0, 0.0, 0.0, 0.0, 0.0, 0.0, 0.0, 0.0, 0.0, 0.0, 0.0, 0.0, 0.0, 0.0, 0.0, 0.0, 0.0, 0.0, 0.0, 0.0, 0.0, 0.0, 0.0, 0.0, 0.0, 0.0, 0.0, 0.0, 0.0, 0.0, 0.0, 0.0, 0.0, 0.0, 0.0, 0.0, 0.0, 0.0, 0.0, 0.0, 0.0, 0.0, 0.0, 0.0, 0.0, 0.0, 0.0, 0.0, 0.0, 0.0, 0.0, 0.0, 0.0, 0.0, 0.0, 0.0, 0.0, 0.0, 0.0, 0.0, 0.0, 0.0, 0.0, 0.0, 0.0, 0.0, 0.0, 0.0, 0.0, 0.0, 0.0, 0.0, 0.0, 0.0, 0.0, 0.0, 0.0, 0.0, 0.0, 0.0, 0.0, 0.0, 0.0, 0.0, 0.0, 0.0, 0.0, 0.0, 0.0, 0.0, 0.0, 0.0, 0.0, 0.0, 0.0, 0.0, 0.0, 0.0, 0.0, 0.0, 0.0, 0.0, 0.0, 0.0, 0.0, 0.0, 0.0, 0.0, 0.0, 0.0, 0.0, 0.0, 0.0, 0.0, 0.0, 0.0, 0.0, 0.0, 0.0, 0.0, 0.0, 0.0, 0.0, 0.0, 0.0, 0.0, 0.0, 0.0, 0.0, 0.0, 0.0, 0.0, 0.0, 0.0, 0.0, 0.0, 0.0, 0.0, 0.0, 0.0, 0.0, 0.0, 0.0, 0.0, 0.0, 0.0, 0.0, 0.0, 0.0, 0.0, 0.0, 0.0, 0.0, 0.0, 0.0, 0.0, 0.0, 0.0, 0.0, 0.0, 0.0, 0.0, 0.0, 0.0, 0.0, 0.0, 0.0, 0.0, 0.0, 0.0, 0.0, 0.0, 0.0, 0.0, 0.0, 0.0, 0.0, 0.0, 0.0, 0.0, 0.0, 0.0, 0.0, 0.0, 0.0, 0.0, 0.0, 0.0, 0.0, 0.0, 0.0, 0.0, 0.0, 0.0, 0.0, 0.0, 0.0, 0.0, 0.0, 0.0, 0.0, 0.0, 0.0, 0.0, 0.0, 0.0, 0.0, 0.0, 0.0, 0.0, 0.0, 0.0, 0.0, 0.0, 0.0, 0.0, 0.0, 0.0, 0.0, 0.0, 0.0, 0.0, 0.0, 0.0, 0.0, 0.0, 0.0, 0.0, 0.0, 0.0, 0.0, 0.0, 0.0, 0.0, 0.0, 0.0, 0.0, 0.0, 0.0, 0.0, 0.0, 0.0, 0.0, 0.0, 0.0, 0.0, 0.0, 0.0, 0.0, 0.0, 0.0, 0.0, 0.0, 0.0, 0.0, 0.0, 0.0, 0.0, 0.0, 0.0, 0.0, 0.0, 0.0, 0.0, 0.0, 0.0, 0.0, 0.0, 0.0, 0.0, 0.0, 0.0, 0.0, 0.0, 0.0, 0.0, 0.0, 0.0, 0.0, 0.0, 0.0, 0.0, 0.0, 0.0, 0.0, 0.0, 0.0, 0.0, 0.0, 0.0, 0.0, 0.0, 0.0, 0.0, 0.0, 0.0, 0.0, 0.0, 0.0, 0.0, 0.0, 0.0, 0.0, 0.0, 0.0, 0.0, 0.0, 0.0, 0.0, 0.0, 0.0, 0.0, 0.0, 0.0, 0.0, 0.0, 0.0, 0.0, 0.0, 0.0, 0.0, 0.0, 0.0, 0.0, 0.0, 0.0, 0.0, 0.0, 0.0, 0.0, 0.0, 0.0, 0.0, 0.0, 0.0, 0.0, 0.0, 0.0, 0.0, 0.0, 0.0, 0.0, 0.0, 0.0, 0.0])
me_cube_006.update()
me_cube_007 = bpy.data.meshes.new('Cube.007')
me_cube_007.from_pydata([(-0.04677, -0.2203, 0.01316), (-0.04677, -0.1631, 0.01316), (-0.04677, -0.1291, 0.005739), (-0.04677, -0.1005, -0.02184), (-0.04677, -0.08032, -0.0579), (-0.04677, -0.04638, -0.08972), (-0.04677, -0.007141, -0.1024), (-0.04677, 0.07453, -0.1024), (-0.04677, 0.1286, -0.0876), (-0.04677, 0.1753, -0.06745), (-0.04677, 0.2071, -0.03563), (-0.04677, 0.2262, 0.0121), (-0.04677, 0.2379, 0.05877), (-0.04677, 0.2368, 0.09483), (-0.04677, 0.1933, 0.09377), (-0.04677, 0.1954, 0.02907), (-0.04677, 0.1817, -0.0176), (-0.04677, 0.153, -0.04623), (-0.04677, 0.1095, -0.0632), (-0.04677, 0.05862, -0.07275), (-0.04677, -0.0007766, -0.07275), (-0.04677, -0.04851, -0.05472), (-0.04677, -0.0729, -0.0176), (-0.04677, -0.08138, 0.02695), (-0.04677, -0.0782, 0.06938), (-0.04677, -0.07926, 0.09907), (-0.04677, -0.2203, 0.09907), (0.04677, -0.2203, 0.01316), (0.04677, -0.1631, 0.01316), (0.04677, -0.1291, 0.005739), (0.04677, -0.1005, -0.02184), (0.04677, -0.08032, -0.0579), (0.04677, -0.04638, -0.08972), (0.04677, -0.007141, -0.1024), (0.04677, 0.07453, -0.1024), (0.04677, 0.1286, -0.0876), (0.04677, 0.1753, -0.06745), (0.04677, 0.2071, -0.03563), (0.04677, 0.2262, 0.0121), (0.04677, 0.2379, 0.05877), (0.04677, 0.2368, 0.09483), (0.04677, 0.1933, 0.09377), (0.04677, 0.1954, 0.02907), (0.04677, 0.1817, -0.0176), (0.04677, 0.153, -0.04623), (0.04677, 0.1095, -0.0632), (0.04677, 0.05862, -0.07275), (0.04677, -0.0007766, -0.07275), (0.04677, -0.04851, -0.05472), (0.04677, -0.0729, -0.0176), (0.04677, -0.08138, 0.02695), (0.04677, -0.0782, 0.06938), (0.04677, -0.07926, 0.09907), (0.04677, -0.2203, 0.09907)], [], [(4, 5, 32, 31), (19, 20, 47, 46), (12, 13, 40, 39), (5, 6, 33, 32), (20, 21, 48, 47), (13, 14, 41, 40), (6, 7, 34, 33), (21, 22, 49, 48), (14, 15, 42, 41), (7, 8, 35, 34), (22, 23, 50, 49), (0, 1, 28, 27), (15, 16, 43, 42), (8, 9, 36, 35), (23, 24, 51, 50), (1, 2, 29, 28), (16, 17, 44, 43), (9, 10, 37, 36), (24, 25, 52, 51), (2, 3, 30, 29), (17, 18, 45, 44), (10, 11, 38, 37), (25, 26, 53, 52), (3, 4, 31, 30), (18, 19, 46, 45), (11, 12, 39, 38), (0, 26, 53, 27), (27, 28, 29, 30, 31, 32, 33, 34, 35, 36, 37, 38, 39, 40, 41, 42, 43, 44, 45, 46, 47, 48, 49, 50, 51, 52, 53), (0, 26, 25, 24, 23, 22, 21, 20, 19, 18, 17, 16, 15, 14, 13, 12, 11, 10, 9, 8, 7, 6, 5, 4, 3, 2, 1)])
_uv = me_cube_007.uv_layers.new(name='UVMap')
_uv.uv.foreach_set('vector', [0.0, 0.0, 0.0, 0.0, 0.0, 0.0, 0.0, 0.0, 0.0, 0.0, 0.0, 0.0, 0.0, 0.0, 0.0, 0.0, 0.0, 0.0, 0.0, 0.0, 0.0, 0.0, 0.0, 0.0, 0.0, 0.0, 0.0, 0.0, 0.0, 0.0, 0.0, 0.0, 0.0, 0.0, 0.0, 0.0, 0.0, 0.0, 0.0, 0.0, 0.0, 0.0, 0.0, 0.0, 0.0, 0.0, 0.0, 0.0, 0.0, 0.0, 0.0, 0.0, 0.0, 0.0, 0.0, 0.0, 0.0, 0.0, 0.0, 0.0, 0.0, 0.0, 0.0, 0.0, 0.0, 0.0, 0.0, 0.0, 0.0, 0.0, 0.0, 0.0, 0.0, 0.0, 0.0, 0.0, 0.0, 0.0, 0.0, 0.0, 0.0, 0.0, 0.0, 0.0, 0.0, 0.0, 0.0, 0.0, 0.0, 0.0, 0.0, 0.0, 0.0, 0.0, 0.0, 0.0, 0.0, 0.0, 0.0, 0.0, 0.0, 0.0, 0.0, 0.0, 0.0, 0.0, 0.0, 0.0, 0.0, 0.0, 0.0, 0.0, 0.0, 0.0, 0.0, 0.0, 0.0, 0.0, 0.0, 0.0, 0.0, 0.0, 0.0, 0.0, 0.0, 0.0, 0.0, 0.0, 0.0, 0.0, 0.0, 0.0, 0.0, 0.0, 0.0, 0.0, 0.0, 0.0, 0.0, 0.0, 0.0, 0.0, 0.0, 0.0, 0.0, 0.0, 0.0, 0.0, 0.0, 0.0, 0.0, 0.0, 0.0, 0.0, 0.0, 0.0, 0.0, 0.0, 0.0, 0.0, 0.0, 0.0, 0.0, 0.0, 0.0, 0.0, 0.0, 0.0, 0.0, 0.0, 0.0, 0.0, 0.0, 0.0, 0.0, 0.0, 0.0, 0.0, 0.0, 0.0, 0.0, 0.0, 0.0, 0.0, 0.0, 0.0, 0.0, 0.0, 0.0, 0.0, 0.0, 0.0, 0.0, 0.0, 0.0, 0.0, 0.0, 0.0, 0.0, 0.0, 0.0, 0.0, 0.0, 0.0, 0.0, 0.0, 0.0, 0.0, 0.0, 0.0, 0.0, 0.0, 0.0, 0.0, 0.0, 0.0, 0.0, 0.0, 0.0, 0.0, 0.0, 0.0, 0.0, 0.0, 0.0, 0.0, 0.0, 0.0, 0.0, 0.0, 0.0, 0.0, 0.0, 0.0, 0.0, 0.0, 0.0, 0.0, 0.0, 0.0, 0.0, 0.0, 0.0, 0.0, 0.0, 0.0, 0.0, 0.0, 0.0, 0.0, 0.0, 0.0, 0.0, 0.0, 0.0, 0.0, 0.0, 0.0, 0.0, 0.0, 0.0, 0.0, 0.0, 0.0, 0.0, 0.0, 0.0, 0.0, 0.0, 0.0, 0.0, 0.0, 0.0, 0.0, 0.0, 0.0, 0.0, 0.0, 0.0, 0.0, 0.0, 0.0, 0.0, 0.0, 0.0, 0.0, 0.0, 0.0, 0.0, 0.0, 0.0, 0.0, 0.0, 0.0, 0.0, 0.0, 0.0, 0.0, 0.0, 0.0, 0.0, 0.0, 0.0, 0.0, 0.0, 0.0, 0.0, 0.0, 0.0, 0.0, 0.0, 0.0, 0.0, 0.0, 0.0, 0.0, 0.0, 0.0, 0.0, 0.0, 0.0, 0.0, 0.0, 0.0])
me_cube_007.update()
me_cylinder_001 = bpy.data.meshes.new('Cylinder.001')
me_cylinder_001.from_pydata([(0.0, 1.0, -1.0), (0.0, 1.0, 1.0), (0.5878, 0.809, -1.0), (0.5878, 0.809, 1.0), (0.9511, 0.309, -1.0), (0.9511, 0.309, 1.0), (0.9511, -0.309, -1.0), (0.9511, -0.309, 1.0), (0.5878, -0.809, -1.0), (0.5878, -0.809, 1.0), (0.0, -1.0, -1.0), (0.0, -1.0, 1.0), (-0.5878, -0.809, -1.0), (-0.5878, -0.809, 1.0), (-0.9511, -0.309, -1.0), (-0.9511, -0.309, 1.0), (-0.9511, 0.309, -1.0), (-0.9511, 0.309, 1.0), (-0.5878, 0.809, -1.0), (-0.5878, 0.809, 1.0)], [], [(0, 1, 3, 2), (2, 3, 5, 4), (4, 5, 7, 6), (6, 7, 9, 8), (8, 9, 11, 10), (10, 11, 13, 12), (12, 13, 15, 14), (14, 15, 17, 16), (3, 1, 19, 17, 15, 13, 11, 9, 7, 5), (16, 17, 19, 18), (18, 19, 1, 0), (0, 2, 4, 6, 8, 10, 12, 14, 16, 18)])
_uv = me_cylinder_001.uv_layers.new(name='UVMap')
_uv.uv.foreach_set('vector', [1.0, 0.5, 1.0, 1.0, 0.9, 1.0, 0.9, 0.5, 0.9, 0.5, 0.9, 1.0, 0.8, 1.0, 0.8, 0.5, 0.8, 0.5, 0.8, 1.0, 0.7, 1.0, 0.7, 0.5, 0.7, 0.5, 0.7, 1.0, 0.6, 1.0, 0.6, 0.5, 0.6, 0.5, 0.6, 1.0, 0.5, 1.0, 0.5, 0.5, 0.5, 0.5, 0.5, 1.0, 0.4, 1.0, 0.4, 0.5, 0.4, 0.5, 0.4, 1.0, 0.3, 1.0, 0.3, 0.5, 0.3, 0.5, 0.3, 1.0, 0.2, 1.0, 0.2, 0.5, 0.3911, 0.4442, 0.25, 0.49, 0.1089, 0.4442, 0.02175, 0.3242, 0.02175, 0.1758, 0.1089, 0.05584, 0.25, 0.01, 0.3911, 0.05584, 0.4783, 0.1758, 0.4783, 0.3242, 0.2, 0.5, 0.2, 1.0, 0.1, 1.0, 0.1, 0.5, 0.1, 0.5, 0.1, 1.0, -7.451e-08, 1.0, -7.451e-08, 0.5, 0.75, 0.49, 0.8911, 0.4442, 0.9783, 0.3242, 0.9783, 0.1758, 0.8911, 0.05584, 0.75, 0.01, 0.6089, 0.05584, 0.5217, 0.1758, 0.5217, 0.3242, 0.6089, 0.4442])
me_cylinder_001.update()
me_cube_008 = bpy.data.meshes.new('Cube.008')
me_cube_008.from_pydata([(-0.04323, 0.2041, 0.07022), (-0.04323, -0.1981, 0.07022), (0.04323, 0.2041, 0.07022), (0.04323, -0.1981, 0.07022), (-0.04323, -0.1981, -0.04681), (-0.03134, -0.1981, -0.07709), (-0.03134, 0.2041, -0.05411), (-0.04323, 0.2041, -0.02382), (0.03134, -0.1981, -0.07709), (0.04323, -0.1981, -0.04681), (0.04323, 0.2041, -0.02382), (0.03134, 0.2041, -0.05411)], [], [(0, 1, 3, 2), (4, 7, 6, 5), (8, 11, 10, 9), (4, 1, 0, 7), (5, 4, 1, 3, 9, 8), (5, 6, 11, 8), (6, 7, 0, 2, 10, 11), (9, 10, 2, 3)])
_uv = me_cube_008.uv_layers.new(name='UVMap')
_uv.uv.foreach_set('vector', [0.0, 0.0, 0.0, 0.0, 0.0, 0.0, 0.0, 0.0, 0.0, 0.0, 0.0, 0.0, 0.0, 0.0, 0.0, 0.0, 0.0, 0.0, 0.0, 0.0, 0.0, 0.0, 0.0, 0.0, 0.0, 0.0, 0.0, 0.0, 0.0, 0.0, 0.0, 0.0, 0.0, 0.0, 0.0, 0.0, 0.0, 0.0, 0.0, 0.0, 0.0, 0.0, 0.0, 0.0, 0.0, 0.0, 0.0, 0.0, 0.0, 0.0, 0.0, 0.0, 0.0, 0.0, 0.0, 0.0, 0.0, 0.0, 0.0, 0.0, 0.0, 0.0, 0.0, 0.0, 0.0, 0.0, 0.0, 0.0, 0.0, 0.0, 0.0, 0.0])
me_cube_008.update()
me_cube_009 = bpy.data.meshes.new('Cube.009')
me_cube_009.from_pydata([(-0.0144, -0.6332, -0.02463), (-0.0144, 0.296, -0.02463), (-0.009784, 0.2756, 0.02485), (-0.009784, -0.6332, 0.02485), (0.0144, -0.6332, -0.02463), (0.0144, 0.296, -0.02463), (0.009784, 0.2756, 0.02485), (0.009784, -0.6332, 0.02485)], [], [(2, 3, 7, 6), (0, 1, 5, 4), (0, 3, 7, 4), (1, 2, 6, 5), (4, 5, 6, 7), (0, 3, 2, 1)])
_uv = me_cube_009.uv_layers.new(name='UVMap')
_uv.uv.foreach_set('vector', [0.0, 0.0, 0.0, 0.0, 0.0, 0.0, 0.0, 0.0, 0.0, 0.0, 0.0, 0.0, 0.0, 0.0, 0.0, 0.0, 0.0, 0.0, 0.0, 0.0, 0.0, 0.0, 0.0, 0.0, 0.0, 0.0, 0.0, 0.0, 0.0, 0.0, 0.0, 0.0, 0.0, 0.0, 0.0, 0.0, 0.0, 0.0, 0.0, 0.0, 0.0, 0.0, 0.0, 0.0, 0.0, 0.0, 0.0, 0.0])
me_cube_009.update()
me_cube = bpy.data.meshes.new('Cube')
me_cube.from_pydata([(-0.01791, 0.05568, 0.09139), (-0.01791, 0.04419, 0.06311), (-0.01791, -0.122, 0.08698), (-0.01791, -0.1273, 0.05781), (-0.01791, 0.02739, 0.0419), (-0.01791, -0.009727, 0.04367), (-0.01791, -0.03094, 0.06488), (-0.01791, -0.07337, 0.08167), (-0.01791, 0.114, 0.07902), (-0.01791, 0.07159, -0.04737), (-0.01791, -0.09193, -0.1181), (-0.01791, -0.1025, -0.08803), (-0.01791, -0.06541, -0.0456), (-0.01791, -0.02033, -0.03323), (-0.01791, -0.01857, -0.002294), (-0.01791, -0.05569, 0.03483), (0.01791, 0.05568, 0.09139), (0.01791, 0.04419, 0.06311), (0.01791, -0.122, 0.08698), (0.01791, -0.1273, 0.05781), (0.01791, 0.02739, 0.0419), (0.01791, -0.009727, 0.04367), (0.01791, -0.03094, 0.06488), (0.01791, -0.07337, 0.08167), (0.01791, 0.114, 0.07902), (0.01791, 0.07159, -0.04737), (0.01791, -0.09193, -0.1181), (0.01791, -0.1025, -0.08803), (0.01791, -0.06541, -0.0456), (0.01791, -0.02033, -0.03323), (0.01791, -0.01857, -0.002294), (0.01791, -0.05569, 0.03483)], [], [(10, 11, 27, 26), (4, 1, 17, 20), (8, 9, 25, 24), (9, 10, 26, 25), (3, 2, 18, 19), (0, 8, 24, 16), (6, 5, 21, 22), (12, 13, 29, 28), (2, 7, 23, 18), (13, 14, 30, 29), (7, 6, 22, 23), (14, 15, 31, 30), (1, 0, 16, 17), (11, 12, 28, 27), (3, 15, 31, 19), (5, 4, 20, 21), (27, 28, 29, 30, 31, 19, 18, 23, 22, 21, 20, 17, 16, 24, 25, 26), (11, 10, 9, 8, 0, 1, 4, 5, 6, 7, 2, 3, 15, 14, 13, 12)])
_uv = me_cube.uv_layers.new(name='UVMap')
_uv.uv.foreach_set('vector', [0.0, 0.0, 0.0, 0.0, 0.0, 0.0, 0.0, 0.0, 0.0, 0.0, 0.0, 0.0, 0.0, 0.0, 0.0, 0.0, 0.0, 0.0, 0.0, 0.0, 0.0, 0.0, 0.0, 0.0, 0.0, 0.0, 0.0, 0.0, 0.0, 0.0, 0.0, 0.0, 0.0, 0.0, 0.0, 0.0, 0.0, 0.0, 0.0, 0.0, 0.0, 0.0, 0.0, 0.0, 0.0, 0.0, 0.0, 0.0, 0.0, 0.0, 0.0, 0.0, 0.0, 0.0, 0.0, 0.0, 0.0, 0.0, 0.0, 0.0, 0.0, 0.0, 0.0, 0.0, 0.0, 0.0, 0.0, 0.0, 0.0, 0.0, 0.0, 0.0, 0.0, 0.0, 0.0, 0.0, 0.0, 0.0, 0.0, 0.0, 0.0, 0.0, 0.0, 0.0, 0.0, 0.0, 0.0, 0.0, 0.0, 0.0, 0.0, 0.0, 0.0, 0.0, 0.0, 0.0, 0.0, 0.0, 0.0, 0.0, 0.0, 0.0, 0.0, 0.0, 0.0, 0.0, 0.0, 0.0, 0.0, 0.0, 0.0, 0.0, 0.0, 0.0, 0.0, 0.0, 0.0, 0.0, 0.0, 0.0, 0.0, 0.0, 0.0, 0.0, 0.0, 0.0, 0.0, 0.0, 0.0, 0.0, 0.0, 0.0, 0.0, 0.0, 0.0, 0.0, 0.0, 0.0, 0.0, 0.0, 0.0, 0.0, 0.0, 0.0, 0.0, 0.0, 0.0, 0.0, 0.0, 0.0, 0.0, 0.0, 0.0, 0.0, 0.0, 0.0, 0.0, 0.0, 0.0, 0.0, 0.0, 0.0, 0.0, 0.0, 0.0, 0.0, 0.0, 0.0, 0.0, 0.0, 0.0, 0.0, 0.0, 0.0, 0.0, 0.0, 0.0, 0.0, 0.0, 0.0, 0.0, 0.0, 0.0, 0.0, 0.0, 0.0, 0.0, 0.0, 0.0, 0.0, 0.0, 0.0])
me_cube.update()
me_cube_001 = bpy.data.meshes.new('Cube.001')
me_cube_001.from_pydata([(-0.02109, -0.1901, 0.2502), (-0.02109, -0.02744, 0.1039), (-0.02109, -0.1456, 0.2118), (-0.02109, -0.02642, 0.09058), (-0.02109, -0.05046, 0.09007), (-0.02109, -0.08268, 0.1131), (-0.02109, -0.1037, 0.1566), (-0.02109, -0.1077, 0.2041), (-0.02109, -0.06171, 0.1305), (-0.02109, -0.06734, 0.1775), (-0.02109, -0.04688, 0.2343), (-0.02109, -0.04688, 0.2901), (0.02109, -0.1901, 0.2502), (0.02109, -0.02744, 0.1039), (0.02109, -0.1456, 0.2118), (0.02109, -0.02642, 0.09058), (0.02109, -0.05046, 0.09007), (0.02109, -0.08268, 0.1131), (0.02109, -0.1037, 0.1566), (0.02109, -0.1077, 0.2041), (0.02109, -0.06171, 0.1305), (0.02109, -0.06734, 0.1775), (0.02109, -0.04688, 0.2343), (0.02109, -0.04688, 0.2901)], [], [(8, 9, 21, 20), (5, 4, 16, 17), (3, 1, 13, 15), (7, 6, 18, 19), (9, 10, 22, 21), (0, 2, 14, 12), (6, 5, 17, 18), (1, 8, 20, 13), (0, 11, 23, 12), (10, 11, 23, 22), (4, 3, 15, 16), (2, 7, 19, 14), (12, 14, 19, 18, 17, 16, 15, 13, 20, 21, 22, 23), (0, 11, 10, 9, 8, 1, 3, 4, 5, 6, 7, 2)])
_uv = me_cube_001.uv_layers.new(name='UVMap')
_uv.uv.foreach_set('vector', [0.0, 0.0, 0.0, 0.0, 0.0, 0.0, 0.0, 0.0, 0.0, 0.0, 0.0, 0.0, 0.0, 0.0, 0.0, 0.0, 0.0, 0.0, 0.0, 0.0, 0.0, 0.0, 0.0, 0.0, 0.0, 0.0, 0.0, 0.0, 0.0, 0.0, 0.0, 0.0, 0.0, 0.0, 0.0, 0.0, 0.0, 0.0, 0.0, 0.0, 0.0, 0.0, 0.0, 0.0, 0.0, 0.0, 0.0, 0.0, 0.0, 0.0, 0.0, 0.0, 0.0, 0.0, 0.0, 0.0, 0.0, 0.0, 0.0, 0.0, 0.0, 0.0, 0.0, 0.0, 0.0, 0.0, 0.0, 0.0, 0.0, 0.0, 0.0, 0.0, 0.0, 0.0, 0.0, 0.0, 0.0, 0.0, 0.0, 0.0, 0.0, 0.0, 0.0, 0.0, 0.0, 0.0, 0.0, 0.0, 0.0, 0.0, 0.0, 0.0, 0.0, 0.0, 0.0, 0.0, 0.0, 0.0, 0.0, 0.0, 0.0, 0.0, 0.0, 0.0, 0.0, 0.0, 0.0, 0.0, 0.0, 0.0, 0.0, 0.0, 0.0, 0.0, 0.0, 0.0, 0.0, 0.0, 0.0, 0.0, 0.0, 0.0, 0.0, 0.0, 0.0, 0.0, 0.0, 0.0, 0.0, 0.0, 0.0, 0.0, 0.0, 0.0, 0.0, 0.0, 0.0, 0.0, 0.0, 0.0, 0.0, 0.0, 0.0, 0.0])
me_cube_001.update()
me_cube_004 = bpy.data.meshes.new('Cube.004')
me_cube_004.from_pydata([(-0.00953, 0.04045, 0.04806), (-0.00953, 0.09642, 0.04732), (-0.00953, -0.05604, 0.001654), (-0.00953, -0.05604, -0.03075), (-0.00953, 0.09642, -0.03075), (0.00953, 0.04045, 0.04806), (0.00953, 0.09642, 0.04732), (0.00953, -0.05604, 0.001654), (0.00953, -0.05604, -0.03075), (0.00953, 0.09642, -0.03075)], [], [(0, 2, 7, 5), (1, 4, 9, 6), (2, 3, 8, 7), (1, 0, 5, 6), (3, 4, 9, 8), (6, 5, 7, 8, 9), (1, 4, 3, 2, 0)])
_uv = me_cube_004.uv_layers.new(name='UVMap')
_uv.uv.foreach_set('vector', [0.0, 0.0, 0.0, 0.0, 0.0, 0.0, 0.0, 0.0, 0.0, 0.0, 0.0, 0.0, 0.0, 0.0, 0.0, 0.0, 0.0, 0.0, 0.0, 0.0, 0.0, 0.0, 0.0, 0.0, 0.0, 0.0, 0.0, 0.0, 0.0, 0.0, 0.0, 0.0, 0.0, 0.0, 0.0, 0.0, 0.0, 0.0, 0.0, 0.0, 0.0, 0.0, 0.0, 0.0, 0.0, 0.0, 0.0, 0.0, 0.0, 0.0, 0.0, 0.0, 0.0, 0.0, 0.0, 0.0, 0.0, 0.0, 0.0, 0.0])
me_cube_004.update()
me_cube_010 = bpy.data.meshes.new('Cube.010')
me_cube_010.from_pydata([(-1.0, -1.0, -1.0), (-1.0, -1.0, 1.0), (-1.0, 1.0, -1.0), (-1.0, 0.6535, 1.0), (1.0, -1.0, -1.0), (1.0, -1.0, 1.0), (1.0, 1.0, -1.0), (1.0, 0.6535, 1.0), (-0.305, 0.7376, 0.5148), (-0.305, 0.6535, 1.0), (0.305, 0.6535, 1.0), (0.305, 0.7376, 0.5148), (-0.305, -1.0, 0.5148), (-0.305, -1.0, 1.0), (0.305, -1.0, 0.5148), (0.305, -1.0, 1.0)], [], [(0, 1, 3, 2), (10, 7, 6, 2, 3, 9, 8, 11), (6, 7, 5, 4), (13, 1, 0, 4, 5, 15, 14, 12), (2, 6, 4, 0), (9, 3, 1, 13), (15, 5, 7, 10), (13, 12, 8, 9), (10, 11, 14, 15), (14, 11, 8, 12)])
_uv = me_cube_010.uv_layers.new(name='UVMap')
_uv.uv.foreach_set('vector', [0.375, 0.0, 0.625, 0.0, 0.625, 0.25, 0.375, 0.25, 0.625, 0.4131, 0.625, 0.5, 0.375, 0.5, 0.375, 0.25, 0.625, 0.25, 0.625, 0.3369, 0.5643, 0.3369, 0.5643, 0.4131, 0.375, 0.5, 0.625, 0.5, 0.625, 0.75, 0.375, 0.75, 0.625, 0.9131, 0.625, 1.0, 0.375, 1.0, 0.375, 0.75, 0.625, 0.75, 0.625, 0.8369, 0.5643, 0.8369, 0.5643, 0.9131, 0.125, 0.5, 0.375, 0.5, 0.375, 0.75, 0.125, 0.75, 0.7881, 0.5, 0.875, 0.5, 0.875, 0.75, 0.7881, 0.75, 0.7119, 0.75, 0.625, 0.75, 0.625, 0.5, 0.7119, 0.5, 0.4392, 0.01223, 0.375, 0.01223, 0.375, 0.2082, 0.4392, 0.1987, 0.4392, 0.5513, 0.375, 0.5418, 0.375, 0.7378, 0.4392, 0.7378, 0.375, 0.7378, 0.375, 0.5418, 0.125, 0.5418, 0.125, 0.7378])
me_cube_010.update()
me_cube_012 = bpy.data.meshes.new('Cube.012')
me_cube_012.from_pydata([(-0.05603, -0.1448, 0.08007), (-0.05603, -0.1448, -0.0363), (-0.05603, 0.1451, -0.0363), (-0.05603, 0.1451, 0.07964), (0.05603, -0.1448, 0.08007), (0.05603, -0.1448, -0.0363), (0.05603, 0.1451, -0.0363), (0.05603, 0.1451, 0.07964)], [], [(2, 3, 7, 6), (0, 1, 5, 4), (0, 3, 7, 4), (1, 2, 6, 5), (4, 5, 6, 7), (0, 3, 2, 1)])
_uv = me_cube_012.uv_layers.new(name='UVMap')
_uv.uv.foreach_set('vector', [0.0, 0.0, 0.0, 0.0, 0.0, 0.0, 0.0, 0.0, 0.0, 0.0, 0.0, 0.0, 0.0, 0.0, 0.0, 0.0, 0.0, 0.0, 0.0, 0.0, 0.0, 0.0, 0.0, 0.0, 0.0, 0.0, 0.0, 0.0, 0.0, 0.0, 0.0, 0.0, 0.0, 0.0, 0.0, 0.0, 0.0, 0.0, 0.0, 0.0, 0.0, 0.0, 0.0, 0.0, 0.0, 0.0, 0.0, 0.0])
me_cube_012.update()

# ---- objects
ob_empty = bpy.data.objects.new('Empty', None)
ob_whole = bpy.data.objects.new('Whole', me_cube_002)
ob_empty_001 = bpy.data.objects.new('Empty.001', None)
ob_cube_001 = bpy.data.objects.new('Cube.001', me_cube_003)
ob_cylinder = bpy.data.objects.new('Cylinder', me_cylinder)
ob_cube_003 = bpy.data.objects.new('Cube.003', me_cube_005)
ob_cube_002 = bpy.data.objects.new('Cube.002', me_cube_006)
ob_cube = bpy.data.objects.new('Cube', me_cube_007)
ob_cylinder_001 = bpy.data.objects.new('Cylinder.001', me_cylinder_001)
ob_cube_004 = bpy.data.objects.new('Cube.004', me_cube_008)
ob_cube_005 = bpy.data.objects.new('Cube.005', me_cube_009)
ob_cube_006 = bpy.data.objects.new('Cube.006', me_cube)
ob_cube_007 = bpy.data.objects.new('Cube.007', me_cube_001)
ob_cube_008 = bpy.data.objects.new('Cube.008', me_cube_004)
ob_cube_009 = bpy.data.objects.new('Cube.009', me_cube_010)
ob_cube_010 = bpy.data.objects.new('Cube.010', me_cube_012)

# ---- transforms, parenting, visibility, modifiers, constraints
ob_empty.location = (-6.171, 0.0, 0.0)
ob_empty.rotation_euler = (1.571, 0.0, 1.571)
ob_empty.empty_display_type = 'IMAGE'
ob_empty.empty_display_size = 5.0
ob_empty.hide_select = True
ob_whole.location = (1.473e-16, -1.353, 0.6633)
ob_whole.scale = (0.2396, 0.2396, 0.2396)
ob_whole.hide_select = True
ob_empty_001.location = (0.9614, -5.34, 1.226)
ob_empty_001.rotation_euler = (1.571, 0.0, 3.142)
ob_empty_001.empty_display_type = 'IMAGE'
ob_empty_001.empty_display_size = 5.0
ob_empty_001.hide_select = True
ob_cube_001.location = (0.2449, -1.432, 0.8269)
ob_cube_001.scale = (1.226, 1.0, 1.0)
ob_cylinder.location = (0.2449, -0.9082, 0.9537)
ob_cylinder.rotation_euler = (0.0, 1.571, 1.571)
ob_cylinder.scale = (0.08749, 0.08749, 0.08749)
ob_cube_003.location = (0.2449, -0.7204, 0.7988)
ob_cube_003.scale = (1.777, 1.0, 1.0)
ob_cube_002.location = (0.2449, -1.937, 0.4244)
ob_cube_002.scale = (1.268, 1.0, 1.0)
ob_cube.location = (0.2449, -1.52, 0.5163)
ob_cylinder_001.location = (0.2449, -1.341, 0.8722)
ob_cylinder_001.rotation_euler = (-1.571, -0.0, 0.0)
ob_cylinder_001.scale = (0.1828, 0.1828, 0.1828)
ob_cube_004.location = (0.2449, -0.371, 0.8219)
ob_cube_005.location = (0.2449, -0.4526, 1.061)
ob_cube_006.location = (0.2449, -1.738, 0.9554)
ob_cube_007.location = (0.2449, -1.41, 0.3805)
ob_cube_008.location = (0.2449, -0.2906, 1.089)
ob_cube_008.scale = (0.9196, 1.0, 0.7629)
ob_cube_009.location = (0.2449, -1.517, 1.097)
ob_cube_009.scale = (0.05272, 0.1146, 0.02772)
ob_cube_010.location = (0.2449, -0.8612, 0.8423)
ob_cube_010.scale = (1.232, 1.0, 1.0)

# ---- collection membership
col_collection.objects.link(ob_empty)
col_collection.objects.link(ob_whole)
col_collection.objects.link(ob_empty_001)
col_collection.objects.link(ob_cube_001)
col_collection.objects.link(ob_cylinder)
col_collection.objects.link(ob_cube_003)
col_collection.objects.link(ob_cube_002)
col_collection.objects.link(ob_cube)
col_collection.objects.link(ob_cylinder_001)
col_collection.objects.link(ob_cube_004)
col_collection.objects.link(ob_cube_005)
col_collection.objects.link(ob_cube_006)
col_collection.objects.link(ob_cube_007)
col_collection.objects.link(ob_cube_008)
col_collection.objects.link(ob_cube_009)
col_collection.objects.link(ob_cube_010)

# ---- scene / render settings (as saved in the file)
scene.frame_start = 1; scene.frame_end = 250; scene.frame_set(1)
scene.render.engine = 'BLENDER_EEVEE_NEXT'
bpy.context.view_layer.update()

# ---- added for rendering (the .blend has no active camera and no usable light): camera, sun
cam_auto = bpy.data.cameras.new('AutoCamera')
cam_auto.lens = 50.0
cam_auto.sensor_width = 36.0
cam_auto.clip_end = 1000.0
ob_auto_camera = bpy.data.objects.new('AutoCamera', cam_auto)
scene.collection.objects.link(ob_auto_camera)
ob_auto_camera.location = (2.41586, -3.76456, 2.33555)
ob_auto_camera.rotation_euler = (1.09748, -7.21219e-08, 0.694738)
scene.camera = ob_auto_camera
light_auto_sun = bpy.data.lights.new('AutoSun', 'SUN')
light_auto_sun.energy = 3.0
light_auto_sun.angle = 0.0523599
ob_auto_sun = bpy.data.objects.new('AutoSun', light_auto_sun)
scene.collection.objects.link(ob_auto_sun)
ob_auto_sun.rotation_euler = (0.872665, 0.174533, 0.523599)
bpy.context.view_layer.update()
